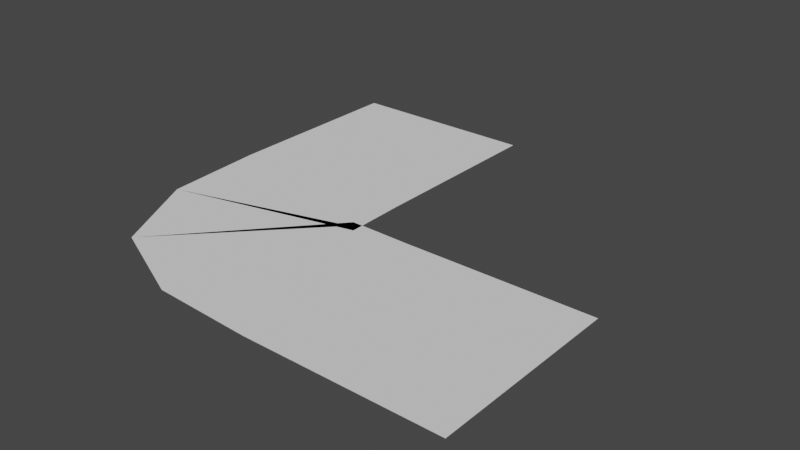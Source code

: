 # Source: curve.blend  (saved by Blender 3.0.42; exported with 4.5.12 LTS)
import bpy
from mathutils import Matrix  # noqa: F401  (used for matrix-valued properties, if any)

bpy.ops.wm.read_factory_settings(use_empty=True)
scene = bpy.context.scene
scene.name = 'Scene'

# ---- collections
col_collection = bpy.data.collections.new('Collection'); scene.collection.children.link(col_collection)

# ---- world
world_world = bpy.data.worlds.new('World'); scene.world = world_world
world_world.use_nodes = True; world_world.node_tree.nodes.clear()
_N = world_world.node_tree.nodes; _L = world_world.node_tree.links
n0 = _N.new('ShaderNodeOutputWorld'); n0.name = 'World Output'; n0.location = (300, 300)
n1 = _N.new('ShaderNodeBackground'); n1.name = 'Background'; n1.location = (10, 300)
n1.inputs[0].default_value = (0.05088, 0.05088, 0.05088, 1.0)
_L.new(n1.outputs[0], n0.inputs[0])
n0.is_active_output = True
world_world.color = (0.05088, 0.05088, 0.05088)
world_world.use_sun_shadow = False
world_world.sun_shadow_jitter_overblur = 0.0

# ---- meshes
me_plane_003 = bpy.data.meshes.new('Plane.003')
me_plane_003.from_pydata([(0.0336, -7.507, 0.0), (10.02, -7.507, 0.0), (0.0336, 2.482, 0.0), (10.02, 2.482, 0.0), (-12.68, 4.93, 0.0), (-2.694, 4.93, 0.0), (-12.68, 14.92, 0.0), (-2.694, 14.92, 0.0), (-2.626, 1.896, 0.0), (-3.068, 2.148, 0.0), (-3.195, 2.539, 0.0), (-5.184, -7.25, 0.0), (-9.949, -5.093, 0.0), (-12.35, -0.3944, 0.0)], [], [(0, 1, 3, 2), (4, 5, 7, 6), (5, 4, 13, 8), (8, 13, 12, 9), (9, 12, 11, 10), (10, 11, 0, 2)])
_uv = me_plane_003.uv_layers.new(name='UVMap')
_uv.uv.foreach_set('vector', [0.0, 0.0, 1.0, 0.0, 1.0, 1.0, 0.0, 1.0, 0.0, 0.0, 1.0, 0.0, 1.0, 1.0, 0.0, 1.0, 1.0, 0.0, 0.0, 0.0, 0.0, 0.0, 0.75, 0.25, 0.75, 0.25, 0.0, 0.0, 0.0, 0.0, 0.5, 0.5, 0.5, 0.5, 0.0, 0.0, 0.0, 0.0, 0.25, 0.75, 0.25, 0.75, 0.0, 0.0, 0.0, 0.0, 0.0, 1.0])
me_plane_003.use_remesh_fix_poles = True
me_plane_003.use_remesh_preserve_attributes = False
me_plane_003.update()

# ---- objects
ob_plane = bpy.data.objects.new('Plane', me_plane_003)

# ---- transforms, parenting, visibility, modifiers, constraints
ob_plane.location = (0.0, 0.0, 0.0)

# ---- collection membership
col_collection.objects.link(ob_plane)

# ---- scene / render settings (as saved in the file)
scene.frame_start = 1; scene.frame_end = 250; scene.frame_set(1)
scene.render.engine = 'BLENDER_EEVEE_NEXT'
scene.cycles.sampling_pattern = 'TABULATED_SOBOL'
scene.cycles.use_light_tree = False
scene.view_settings.view_transform = 'Filmic'
bpy.context.view_layer.update()

# ---- added for rendering (the .blend has no active camera and no usable light): camera, sun
cam_auto = bpy.data.cameras.new('AutoCamera')
cam_auto.lens = 50.0
cam_auto.sensor_width = 36.0
cam_auto.clip_end = 1000.0
ob_auto_camera = bpy.data.objects.new('AutoCamera', cam_auto)
scene.collection.objects.link(ob_auto_camera)
ob_auto_camera.location = (28.1977, -31.7275, 23.6224)
ob_auto_camera.rotation_euler = (1.09748, -7.21219e-08, 0.694738)
scene.camera = ob_auto_camera
light_auto_sun = bpy.data.lights.new('AutoSun', 'SUN')
light_auto_sun.energy = 3.0
light_auto_sun.angle = 0.0523599
ob_auto_sun = bpy.data.objects.new('AutoSun', light_auto_sun)
scene.collection.objects.link(ob_auto_sun)
ob_auto_sun.rotation_euler = (0.872665, 0.174533, 0.523599)
bpy.context.view_layer.update()
